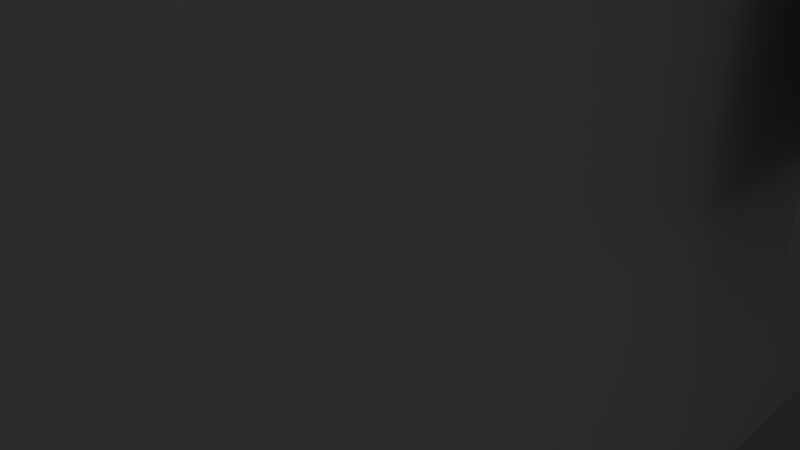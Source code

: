 # Source: nano_sasi.blend  (saved by Blender 2.65.0; exported with 4.5.12 LTS)
import bpy
from mathutils import Matrix  # noqa: F401  (used for matrix-valued properties, if any)

bpy.ops.wm.read_factory_settings(use_empty=True)
scene = bpy.context.scene
scene.name = 'Scene'

# ---- collections
col_collection_1 = bpy.data.collections.new('Collection 1'); scene.collection.children.link(col_collection_1)

# ---- materials (node trees are filled in below, after node groups)
mat_material = bpy.data.materials.new('Material')
mat_material.alpha_threshold = 0.0
mat_material.use_transparent_shadow = False
mat_material.roughness = 0.5
mat_material.line_color = (0.0, 0.0, 0.0, 1.0)

# ---- material node trees

# ---- world
world_world = bpy.data.worlds.new('World'); scene.world = world_world
world_world.color = (0.05088, 0.05088, 0.05088)
world_world.use_sun_shadow = False
world_world.sun_shadow_jitter_overblur = 0.0
world_world.cycles.sampling_method = 'MANUAL'
world_world.cycles.sample_map_resolution = 256

# ---- cameras
cam_camera = bpy.data.cameras.new('Camera')
cam_camera.clip_end = 100.0
cam_camera.lens = 35.0
cam_camera.sensor_width = 32.0
cam_camera.sensor_height = 18.0
cam_camera.ortho_scale = 7.314
cam_camera.dof.focus_distance = 0.0
cam_camera.dof.aperture_fstop = 128.0

# ---- lights
light_lamp = bpy.data.lights.new('Lamp', 'POINT')
light_lamp.transmission_factor = 0.0
light_lamp.cutoff_distance = 30.0
light_lamp.energy = 100.0
light_lamp.shadow_buffer_clip_start = 1.001
light_lamp.shadow_soft_size = 0.1
light_lamp.shadow_maximum_resolution = 0.006
light_lamp.use_absolute_resolution = True
light_lamp.cycles.use_multiple_importance_sampling = False

# ---- meshes
me_cube_003 = bpy.data.meshes.new('Cube.003')
me_cube_003.from_pydata([(-1.0, -1.0, -1.0), (-1.0, 1.0, -1.0), (1.0, 1.0, -1.0), (1.0, -1.0, -1.0), (-1.0, -1.0, 1.0), (-1.0, 1.0, 1.0), (1.0, 1.0, 1.0), (1.0, -1.0, 1.0)], [], [(4, 5, 1, 0), (5, 6, 2, 1), (6, 7, 3, 2), (7, 4, 0, 3), (0, 1, 2, 3), (7, 6, 5, 4)])
me_cube_003.use_remesh_preserve_volume = False
me_cube_003.use_remesh_preserve_attributes = False
me_cube_003.use_mirror_vertex_groups = False
me_cube_003.update()
me_cube_002 = bpy.data.meshes.new('Cube.002')
me_cube_002.from_pydata([(-1.0, -1.0, -1.0), (-1.0, 1.0, -1.0), (1.0, 1.0, -1.0), (1.0, -1.0, -1.0), (-1.0, -1.0, 1.0), (-1.0, 1.0, 1.0), (1.0, 1.0, 1.0), (1.0, -1.0, 1.0)], [], [(4, 5, 1, 0), (5, 6, 2, 1), (6, 7, 3, 2), (7, 4, 0, 3), (0, 1, 2, 3), (7, 6, 5, 4)])
me_cube_002.use_remesh_preserve_volume = False
me_cube_002.use_remesh_preserve_attributes = False
me_cube_002.use_mirror_vertex_groups = False
me_cube_002.update()
me_cube_001 = bpy.data.meshes.new('Cube.001')
me_cube_001.from_pydata([(-1.0, -1.0, -1.0), (-1.0, 1.0, -1.0), (1.0, 1.0, -1.0), (1.0, -1.0, -1.0), (-1.0, -1.0, 1.0), (-1.0, 1.0, 1.0), (1.0, 1.0, 1.0), (1.0, -1.0, 1.0)], [], [(4, 5, 1, 0), (5, 6, 2, 1), (6, 7, 3, 2), (7, 4, 0, 3), (0, 1, 2, 3), (7, 6, 5, 4)])
me_cube_001.use_remesh_preserve_volume = False
me_cube_001.use_remesh_preserve_attributes = False
me_cube_001.use_mirror_vertex_groups = False
me_cube_001.update()
me_cylinder_002 = bpy.data.meshes.new('Cylinder.002')
me_cylinder_002.from_pydata([(0.0, 1.0, -1.0), (0.0, 1.0, 1.0), (0.1951, 0.9808, -1.0), (0.1951, 0.9808, 1.0), (0.3827, 0.9239, -1.0), (0.3827, 0.9239, 1.0), (0.5556, 0.8315, -1.0), (0.5556, 0.8315, 1.0), (0.7071, 0.7071, -1.0), (0.7071, 0.7071, 1.0), (0.8315, 0.5556, -1.0), (0.8315, 0.5556, 1.0), (0.9239, 0.3827, -1.0), (0.9239, 0.3827, 1.0), (0.9808, 0.1951, -1.0), (0.9808, 0.1951, 1.0), (1.0, 7.55e-08, -1.0), (1.0, 7.55e-08, 1.0), (0.9808, -0.1951, -1.0), (0.9808, -0.1951, 1.0), (0.9239, -0.3827, -1.0), (0.9239, -0.3827, 1.0), (0.8315, -0.5556, -1.0), (0.8315, -0.5556, 1.0), (0.7071, -0.7071, -1.0), (0.7071, -0.7071, 1.0), (0.5556, -0.8315, -1.0), (0.5556, -0.8315, 1.0), (0.3827, -0.9239, -1.0), (0.3827, -0.9239, 1.0), (0.1951, -0.9808, -1.0), (0.1951, -0.9808, 1.0), (-3.258e-07, -1.0, -1.0), (-3.258e-07, -1.0, 1.0), (-0.1951, -0.9808, -1.0), (-0.1951, -0.9808, 1.0), (-0.3827, -0.9239, -1.0), (-0.3827, -0.9239, 1.0), (-0.5556, -0.8315, -1.0), (-0.5556, -0.8315, 1.0), (-0.7071, -0.7071, -1.0), (-0.7071, -0.7071, 1.0), (-0.8315, -0.5556, -1.0), (-0.8315, -0.5556, 1.0), (-0.9239, -0.3827, -1.0), (-0.9239, -0.3827, 1.0), (-0.9808, -0.1951, -1.0), (-0.9808, -0.1951, 1.0), (-1.0, 9.656e-07, -1.0), (-1.0, 9.656e-07, 1.0), (-0.9808, 0.1951, -1.0), (-0.9808, 0.1951, 1.0), (-0.9239, 0.3827, -1.0), (-0.9239, 0.3827, 1.0), (-0.8315, 0.5556, -1.0), (-0.8315, 0.5556, 1.0), (-0.7071, 0.7071, -1.0), (-0.7071, 0.7071, 1.0), (-0.5556, 0.8315, -1.0), (-0.5556, 0.8315, 1.0), (-0.3827, 0.9239, -1.0), (-0.3827, 0.9239, 1.0), (-0.1951, 0.9808, -1.0), (-0.1951, 0.9808, 1.0)], [], [(0, 1, 3, 2), (2, 3, 5, 4), (4, 5, 7, 6), (6, 7, 9, 8), (8, 9, 11, 10), (10, 11, 13, 12), (12, 13, 15, 14), (14, 15, 17, 16), (16, 17, 19, 18), (18, 19, 21, 20), (20, 21, 23, 22), (22, 23, 25, 24), (24, 25, 27, 26), (26, 27, 29, 28), (28, 29, 31, 30), (30, 31, 33, 32), (32, 33, 35, 34), (34, 35, 37, 36), (36, 37, 39, 38), (38, 39, 41, 40), (40, 41, 43, 42), (42, 43, 45, 44), (44, 45, 47, 46), (46, 47, 49, 48), (48, 49, 51, 50), (50, 51, 53, 52), (52, 53, 55, 54), (54, 55, 57, 56), (56, 57, 59, 58), (58, 59, 61, 60), (3, 1, 63, 61, 59, 57, 55, 53, 51, 49, 47, 45, 43, 41, 39, 37, 35, 33, 31, 29, 27, 25, 23, 21, 19, 17, 15, 13, 11, 9, 7, 5), (62, 63, 1, 0), (60, 61, 63, 62), (0, 2, 4, 6, 8, 10, 12, 14, 16, 18, 20, 22, 24, 26, 28, 30, 32, 34, 36, 38, 40, 42, 44, 46, 48, 50, 52, 54, 56, 58, 60, 62)])
me_cylinder_002.use_remesh_preserve_volume = False
me_cylinder_002.use_remesh_preserve_attributes = False
me_cylinder_002.use_mirror_vertex_groups = False
me_cylinder_002.update()
me_cylinder_001 = bpy.data.meshes.new('Cylinder.001')
me_cylinder_001.from_pydata([(0.0, 1.0, -1.0), (0.0, 1.0, 1.0), (0.1951, 0.9808, -1.0), (0.1951, 0.9808, 1.0), (0.3827, 0.9239, -1.0), (0.3827, 0.9239, 1.0), (0.5556, 0.8315, -1.0), (0.5556, 0.8315, 1.0), (0.7071, 0.7071, -1.0), (0.7071, 0.7071, 1.0), (0.8315, 0.5556, -1.0), (0.8315, 0.5556, 1.0), (0.9239, 0.3827, -1.0), (0.9239, 0.3827, 1.0), (0.9808, 0.1951, -1.0), (0.9808, 0.1951, 1.0), (1.0, 7.55e-08, -1.0), (1.0, 7.55e-08, 1.0), (0.9808, -0.1951, -1.0), (0.9808, -0.1951, 1.0), (0.9239, -0.3827, -1.0), (0.9239, -0.3827, 1.0), (0.8315, -0.5556, -1.0), (0.8315, -0.5556, 1.0), (0.7071, -0.7071, -1.0), (0.7071, -0.7071, 1.0), (0.5556, -0.8315, -1.0), (0.5556, -0.8315, 1.0), (0.3827, -0.9239, -1.0), (0.3827, -0.9239, 1.0), (0.1951, -0.9808, -1.0), (0.1951, -0.9808, 1.0), (-3.258e-07, -1.0, -1.0), (-3.258e-07, -1.0, 1.0), (-0.1951, -0.9808, -1.0), (-0.1951, -0.9808, 1.0), (-0.3827, -0.9239, -1.0), (-0.3827, -0.9239, 1.0), (-0.5556, -0.8315, -1.0), (-0.5556, -0.8315, 1.0), (-0.7071, -0.7071, -1.0), (-0.7071, -0.7071, 1.0), (-0.8315, -0.5556, -1.0), (-0.8315, -0.5556, 1.0), (-0.9239, -0.3827, -1.0), (-0.9239, -0.3827, 1.0), (-0.9808, -0.1951, -1.0), (-0.9808, -0.1951, 1.0), (-1.0, 9.656e-07, -1.0), (-1.0, 9.656e-07, 1.0), (-0.9808, 0.1951, -1.0), (-0.9808, 0.1951, 1.0), (-0.9239, 0.3827, -1.0), (-0.9239, 0.3827, 1.0), (-0.8315, 0.5556, -1.0), (-0.8315, 0.5556, 1.0), (-0.7071, 0.7071, -1.0), (-0.7071, 0.7071, 1.0), (-0.5556, 0.8315, -1.0), (-0.5556, 0.8315, 1.0), (-0.3827, 0.9239, -1.0), (-0.3827, 0.9239, 1.0), (-0.1951, 0.9808, -1.0), (-0.1951, 0.9808, 1.0)], [], [(0, 1, 3, 2), (2, 3, 5, 4), (4, 5, 7, 6), (6, 7, 9, 8), (8, 9, 11, 10), (10, 11, 13, 12), (12, 13, 15, 14), (14, 15, 17, 16), (16, 17, 19, 18), (18, 19, 21, 20), (20, 21, 23, 22), (22, 23, 25, 24), (24, 25, 27, 26), (26, 27, 29, 28), (28, 29, 31, 30), (30, 31, 33, 32), (32, 33, 35, 34), (34, 35, 37, 36), (36, 37, 39, 38), (38, 39, 41, 40), (40, 41, 43, 42), (42, 43, 45, 44), (44, 45, 47, 46), (46, 47, 49, 48), (48, 49, 51, 50), (50, 51, 53, 52), (52, 53, 55, 54), (54, 55, 57, 56), (56, 57, 59, 58), (58, 59, 61, 60), (3, 1, 63, 61, 59, 57, 55, 53, 51, 49, 47, 45, 43, 41, 39, 37, 35, 33, 31, 29, 27, 25, 23, 21, 19, 17, 15, 13, 11, 9, 7, 5), (62, 63, 1, 0), (60, 61, 63, 62), (0, 2, 4, 6, 8, 10, 12, 14, 16, 18, 20, 22, 24, 26, 28, 30, 32, 34, 36, 38, 40, 42, 44, 46, 48, 50, 52, 54, 56, 58, 60, 62)])
me_cylinder_001.use_remesh_preserve_volume = False
me_cylinder_001.use_remesh_preserve_attributes = False
me_cylinder_001.use_mirror_vertex_groups = False
me_cylinder_001.update()
me_cylinder = bpy.data.meshes.new('Cylinder')
me_cylinder.from_pydata([(0.0, 1.0, -1.0), (0.0, 1.0, 1.0), (0.1951, 0.9808, -1.0), (0.1951, 0.9808, 1.0), (0.3827, 0.9239, -1.0), (0.3827, 0.9239, 1.0), (0.5556, 0.8315, -1.0), (0.5556, 0.8315, 1.0), (0.7071, 0.7071, -1.0), (0.7071, 0.7071, 1.0), (0.8315, 0.5556, -1.0), (0.8315, 0.5556, 1.0), (0.9239, 0.3827, -1.0), (0.9239, 0.3827, 1.0), (0.9808, 0.1951, -1.0), (0.9808, 0.1951, 1.0), (1.0, 7.55e-08, -1.0), (1.0, 7.55e-08, 1.0), (0.9808, -0.1951, -1.0), (0.9808, -0.1951, 1.0), (0.9239, -0.3827, -1.0), (0.9239, -0.3827, 1.0), (0.8315, -0.5556, -1.0), (0.8315, -0.5556, 1.0), (0.7071, -0.7071, -1.0), (0.7071, -0.7071, 1.0), (0.5556, -0.8315, -1.0), (0.5556, -0.8315, 1.0), (0.3827, -0.9239, -1.0), (0.3827, -0.9239, 1.0), (0.1951, -0.9808, -1.0), (0.1951, -0.9808, 1.0), (-3.258e-07, -1.0, -1.0), (-3.258e-07, -1.0, 1.0), (-0.1951, -0.9808, -1.0), (-0.1951, -0.9808, 1.0), (-0.3827, -0.9239, -1.0), (-0.3827, -0.9239, 1.0), (-0.5556, -0.8315, -1.0), (-0.5556, -0.8315, 1.0), (-0.7071, -0.7071, -1.0), (-0.7071, -0.7071, 1.0), (-0.8315, -0.5556, -1.0), (-0.8315, -0.5556, 1.0), (-0.9239, -0.3827, -1.0), (-0.9239, -0.3827, 1.0), (-0.9808, -0.1951, -1.0), (-0.9808, -0.1951, 1.0), (-1.0, 9.656e-07, -1.0), (-1.0, 9.656e-07, 1.0), (-0.9808, 0.1951, -1.0), (-0.9808, 0.1951, 1.0), (-0.9239, 0.3827, -1.0), (-0.9239, 0.3827, 1.0), (-0.8315, 0.5556, -1.0), (-0.8315, 0.5556, 1.0), (-0.7071, 0.7071, -1.0), (-0.7071, 0.7071, 1.0), (-0.5556, 0.8315, -1.0), (-0.5556, 0.8315, 1.0), (-0.3827, 0.9239, -1.0), (-0.3827, 0.9239, 1.0), (-0.1951, 0.9808, -1.0), (-0.1951, 0.9808, 1.0)], [], [(0, 1, 3, 2), (2, 3, 5, 4), (4, 5, 7, 6), (6, 7, 9, 8), (8, 9, 11, 10), (10, 11, 13, 12), (12, 13, 15, 14), (14, 15, 17, 16), (16, 17, 19, 18), (18, 19, 21, 20), (20, 21, 23, 22), (22, 23, 25, 24), (24, 25, 27, 26), (26, 27, 29, 28), (28, 29, 31, 30), (30, 31, 33, 32), (32, 33, 35, 34), (34, 35, 37, 36), (36, 37, 39, 38), (38, 39, 41, 40), (40, 41, 43, 42), (42, 43, 45, 44), (44, 45, 47, 46), (46, 47, 49, 48), (48, 49, 51, 50), (50, 51, 53, 52), (52, 53, 55, 54), (54, 55, 57, 56), (56, 57, 59, 58), (58, 59, 61, 60), (3, 1, 63, 61, 59, 57, 55, 53, 51, 49, 47, 45, 43, 41, 39, 37, 35, 33, 31, 29, 27, 25, 23, 21, 19, 17, 15, 13, 11, 9, 7, 5), (62, 63, 1, 0), (60, 61, 63, 62), (0, 2, 4, 6, 8, 10, 12, 14, 16, 18, 20, 22, 24, 26, 28, 30, 32, 34, 36, 38, 40, 42, 44, 46, 48, 50, 52, 54, 56, 58, 60, 62)])
me_cylinder.use_remesh_preserve_volume = False
me_cylinder.use_remesh_preserve_attributes = False
me_cylinder.use_mirror_vertex_groups = False
me_cylinder.update()
me_cube = bpy.data.meshes.new('Cube')
me_cube.from_pydata([(0.8696, 0.25, -1.0), (1.0, 1.0, -1.0), (1.0, -1.0, -1.0), (0.8696, -0.25, -1.0), (0.8696, -0.25, -0.9), (0.8696, 0.25, -0.9), (-1.0, 1.0, -1.0), (0.4348, 0.25, -1.0), (1.0, 0.9, -0.9), (1.0, 0.9, -0.9), (-1.0, -1.0, -1.0), (0.4348, -0.25, -1.0), (1.0, -0.9, -0.9), (0.4348, 0.25, -0.9), (0.4348, -0.25, -0.9), (-0.3716, 1.0, -0.7373), (-0.3478, 1.0, -0.74), (-0.913, 0.9, -0.9), (-0.913, -0.9, -0.9), (1.0, 0.9, -0.1), (-0.3241, -1.0, -0.7373), (-0.3478, -1.0, -0.74), (-1.0, 1.0, 1.0), (-1.0, -1.0, 1.0), (-0.3241, 1.0, -0.7373), (-0.3944, 1.0, -0.7293), (-0.3716, 0.9, -0.7373), (-0.3478, 0.9, -0.74), (-0.3241, 0.9, -0.7373), (-0.913, 0.9, 0.1), (-0.913, -0.9, 0.1), (1.0, -0.9, -0.1), (1.0, 1.0, 1.0), (1.0, 0.9, 0.1), (0.4783, 0.9, -0.1), (0.4783, 0.9, 0.1), (-0.3716, -1.0, -0.7373), (-0.3012, -1.0, -0.7293), (-0.3478, -0.9, -0.74), (-0.3241, -0.9, -0.7373), (-0.3716, -0.9, -0.7373), (-0.7628, -1.0, 0.3852), (-0.7776, -1.0, 0.4415), (0.5217, 0.25, 1.0), (-0.7776, 1.0, 0.5585), (-0.7826, 1.0, 0.5), (-0.3012, 1.0, -0.7293), (-0.4155, 1.0, -0.7164), (-0.3944, 0.9, -0.7293), (-0.3012, 0.9, -0.7293), (-0.4672, 0.9, -0.6273), (-0.4696, 0.9, -0.6), (0.4783, 0.1727, 0.1), (0.4783, -0.9, 0.1), (-0.4672, -0.9, -0.6273), (-0.4696, -0.9, -0.6), (1.0, -0.9, 0.1), (1.0, -1.0, 1.0), (0.4783, -0.9, -0.1), (0.3714, 1.0, 0.6148), (0.3863, 1.0, 0.5585), (1.0, 0.9, 0.9), (-0.3944, -1.0, -0.7293), (-0.3012, -0.9, -0.7293), (-0.2802, -1.0, -0.7164), (-0.3944, -0.9, -0.7293), (-0.7826, -1.0, 0.5), (-0.7386, -1.0, 0.3333), (-0.7628, 1.0, 0.3852), (-0.7776, 1.0, 0.4415), (-0.4219, 1.0, 0.7772), (-0.4708, 1.0, 0.7942), (0.5217, -0.25, 1.0), (0.8696, 0.25, 1.0), (-0.7628, 1.0, 0.6148), (-0.7776, -1.0, 0.5585), (-0.2802, 1.0, -0.7164), (-0.4339, 1.0, -0.699), (-0.4155, 0.9, -0.7164), (-0.2802, 0.9, -0.7164), (-0.4672, 0.9, -0.5727), (-0.4603, 0.9, -0.6536), (-0.4672, 1.0, -0.6273), (-0.4696, 1.0, -0.6), (0.4783, -0.9, 0.9), (0.4783, 0.9, 0.9), (-0.4672, -0.9, -0.5727), (-0.4696, -1.0, -0.6), (-0.4672, -1.0, -0.6273), (-0.4603, -0.9, -0.6536), (0.3714, -1.0, 0.6148), (0.3863, -1.0, 0.5585), (1.0, -0.9, 0.9), (0.3555, 1.0, 0.6492), (0.3913, 1.0, 0.5), (1.0, -0.9, 0.9), (-0.3241, 0.9, -0.4627), (-0.3012, 0.9, -0.4707), (-0.4155, -1.0, -0.7164), (-0.2802, -0.9, -0.7164), (-0.2617, -1.0, -0.699), (-0.4155, -0.9, -0.7164), (-0.7062, -1.0, 0.2879), (-0.7386, 1.0, 0.3333), (-0.5217, 1.0, 0.8), (-0.3768, 1.0, 0.7494), (-0.4708, -1.0, 0.7942), (-0.4219, -1.0, 0.7772), (0.8696, -0.25, 1.0), (0.5217, 0.25, 0.9), (0.5217, -0.25, 0.9), (0.8696, 0.25, 0.9), (-0.7386, 1.0, 0.6667), (-0.7628, -1.0, 0.6148), (-0.2617, 1.0, -0.699), (-0.449, 1.0, -0.6778), (-0.4339, 0.9, -0.699), (-0.2617, 0.9, -0.699), (-0.4603, 0.9, -0.5464), (-0.4672, 1.0, -0.5727), (-0.449, 0.9, -0.6778), (-0.4603, 1.0, -0.6536), (-0.5726, 1.0, 0.2058), (-0.4603, -0.9, -0.5464), (-0.4672, -1.0, -0.5727), (-0.4603, -1.0, -0.6536), (-0.449, -0.9, -0.6778), (0.3913, -1.0, 0.5), (0.3555, -1.0, 0.6492), (-0.2802, -0.9, -0.4836), (-0.3012, -0.9, -0.4707), (0.3526, -1.0, 0.6553), (0.3526, 1.0, 0.6553), (0.3863, 1.0, 0.4415), (0.8696, -0.25, 0.9), (-0.2802, 0.9, -0.4836), (-0.3478, 0.9, -0.46), (-0.3012, 1.0, -0.4707), (-0.3241, 1.0, -0.4627), (-0.4339, -1.0, -0.699), (-0.2617, -0.9, -0.699), (-0.2466, -1.0, -0.6778), (-0.4339, -0.9, -0.699), (-0.6667, -1.0, 0.2506), (-0.7062, 1.0, 0.2879), (-0.5726, 1.0, 0.7942), (-0.5217, -1.0, 0.8), (-0.3373, 1.0, 0.7121), (-0.3768, -1.0, 0.7494), (-0.5726, -1.0, 0.7942), (-0.7062, 1.0, 0.7121), (-0.7386, -1.0, 0.6667), (-0.2466, 1.0, -0.6778), (-0.2466, 0.9, -0.6778), (-0.449, 0.9, -0.5222), (-0.4603, 1.0, -0.5464), (-0.5217, 1.0, 0.2), (-0.6216, 1.0, 0.2228), (-0.449, -0.9, -0.5222), (-0.4603, -1.0, -0.5464), (-0.5217, -1.0, 0.2), (-0.449, -1.0, -0.6778), (0.3863, -1.0, 0.4415), (-0.3241, -0.9, -0.4627), (-0.2617, -0.9, -0.501), (-0.2802, -1.0, -0.4836), (-0.3012, -1.0, -0.4707), (0.3474, -1.0, 0.6666), (0.3474, 1.0, 0.6666), (0.3714, 1.0, 0.3852), (-0.2617, 0.9, -0.501), (-0.2802, 1.0, -0.4836), (-0.3716, 0.9, -0.4627), (-0.3478, 1.0, -0.46), (-0.2466, -0.9, -0.6778), (-0.2354, -1.0, -0.6536), (-0.6216, -1.0, 0.2228), (-0.6667, 1.0, 0.2506), (-0.6216, 1.0, 0.7772), (0.07954, 1.0, 0.7942), (-0.3373, -1.0, 0.7121), (-0.6216, -1.0, 0.7772), (-0.6667, 1.0, 0.7494), (-0.7062, -1.0, 0.7121), (-0.2354, 1.0, -0.6536), (-0.2354, 0.9, -0.6536), (-0.4339, 0.9, -0.501), (-0.449, 1.0, -0.5222), (-0.5726, -1.0, 0.2058), (-0.4339, -0.9, -0.501), (-0.449, -1.0, -0.5222), (0.3714, -1.0, 0.3852), (-0.3478, -0.9, -0.46), (-0.3241, -1.0, -0.4627), (-0.2466, -0.9, -0.5222), (-0.2617, -1.0, -0.501), (0.3473, 1.0, 0.6667), (0.3473, 1.0, 0.3333), (-0.2466, 0.9, -0.5222), (-0.2617, 1.0, -0.501), (-0.3944, 0.9, -0.4707), (-0.3716, 1.0, -0.4627), (-0.2354, -0.9, -0.6536), (-0.2284, -1.0, -0.6273), (0.0306, 1.0, 0.7772), (0.1304, 1.0, 0.8), (-0.3048, 1.0, 0.6667), (-0.3048, -1.0, 0.6667), (-0.6667, -1.0, 0.7494), (-0.2284, 1.0, -0.6273), (-0.2284, 0.9, -0.6273), (-0.4155, 0.9, -0.4836), (-0.4339, 1.0, -0.501), (-0.4708, -1.0, 0.2058), (-0.4708, 1.0, 0.2058), (-0.4155, -0.9, -0.4836), (-0.4339, -1.0, -0.501), (0.3473, -1.0, 0.3333), (0.3473, -1.0, 0.6667), (-0.3716, -0.9, -0.4627), (-0.3478, -1.0, -0.46), (-0.2354, -0.9, -0.5464), (-0.2466, -1.0, -0.5222), (0.3367, 1.0, 0.6816), (0.3149, 1.0, 0.2879), (-0.2354, 0.9, -0.5464), (-0.2466, 1.0, -0.5222), (-0.3944, 1.0, -0.4707), (-0.2284, -0.9, -0.6273), (-0.2261, -1.0, -0.6), (0.07954, -1.0, 0.7942), (0.0306, -1.0, 0.7772), (-0.0145, 1.0, 0.7494), (0.1813, 1.0, 0.7942), (0.1304, -1.0, 0.8), (-0.02699, 1.0, 0.7376), (-0.2807, 1.0, 0.6148), (-0.2807, -1.0, 0.6148), (-0.02699, -1.0, 0.7376), (-0.0145, -1.0, 0.7494), (-0.2261, 1.0, -0.6), (-0.2261, 0.9, -0.6), (-0.4155, 1.0, -0.4836), (-0.4219, -1.0, 0.2228), (-0.4219, 1.0, 0.2228), (-0.3944, -0.9, -0.4707), (-0.4155, -1.0, -0.4836), (0.3149, -1.0, 0.2879), (0.3367, -1.0, 0.6816), (-0.3716, -1.0, -0.4627), (-0.2284, -0.9, -0.5727), (-0.2354, -1.0, -0.5464), (0.3227, -1.0, 0.7012), (0.3227, 1.0, 0.7012), (0.2754, 1.0, 0.2506), (-0.2284, 0.9, -0.5727), (-0.2354, 1.0, -0.5464), (-0.2261, -0.9, -0.6), (-0.2284, -1.0, -0.5727), (0.1869, 1.0, 0.7923), (0.1813, -1.0, 0.7942), (-0.05403, 1.0, 0.7121), (-0.08051, 1.0, 0.675), (-0.2659, 1.0, 0.5585), (-0.2659, -1.0, 0.5585), (-0.05403, -1.0, 0.7121), (-0.08051, -1.0, 0.675), (-0.2284, 1.0, -0.5727), (-0.3768, -1.0, 0.2506), (-0.3768, 1.0, 0.2506), (-0.3944, -1.0, -0.4707), (0.2754, -1.0, 0.2506), (0.3149, -1.0, 0.7121), (0.3149, 1.0, 0.7121), (0.2303, 1.0, 0.2228), (0.2303, 1.0, 0.7772), (-0.08647, 1.0, 0.6667), (-0.1106, 1.0, 0.6148), (-0.1112, 1.0, 0.6125), (-0.2609, 1.0, 0.5), (-0.2609, -1.0, 0.5), (-0.1106, -1.0, 0.6148), (-0.1112, -1.0, 0.6125), (-0.08647, -1.0, 0.6667), (-0.3373, 1.0, 0.2879), (-0.3373, -1.0, 0.2879), (0.2303, -1.0, 0.2228), (0.1304, -1.0, 0.2), (0.07954, -1.0, 0.2058), (0.3028, 1.0, 0.7235), (0.1813, 1.0, 0.2058), (0.2397, 1.0, 0.7713), (0.1869, -1.0, 0.7923), (-0.1254, 1.0, 0.5585), (-0.1258, 1.0, 0.5535), (-0.2659, 1.0, 0.4415), (-0.2659, -1.0, 0.4415), (-0.1258, -1.0, 0.5535), (-0.1254, -1.0, 0.5585), (-0.3048, -1.0, 0.3333), (-0.3048, 1.0, 0.3333), (-0.116, 1.0, 0.4057), (-0.1129, 1.0, 0.3942), (-0.1129, -1.0, 0.3942), (-0.116, -1.0, 0.4057), (-0.05403, 1.0, 0.2879), (-0.0145, 1.0, 0.2506), (0.1813, -1.0, 0.2058), (0.3028, -1.0, 0.7235), (0.0306, -1.0, 0.2228), (0.07954, 1.0, 0.2058), (0.1304, 1.0, 0.2), (0.277, 1.0, 0.7479), (0.2754, 1.0, 0.7494), (0.2303, -1.0, 0.7772), (-0.1303, 1.0, 0.5013), (-0.2807, 1.0, 0.3852), (-0.2807, -1.0, 0.3852), (-0.1303, -1.0, 0.5013), (-0.1216, 1.0, 0.427), (-0.1216, -1.0, 0.427), (-0.1106, 1.0, 0.3852), (-0.1106, -1.0, 0.3852), (0.0306, 1.0, 0.2228), (-0.08647, 1.0, 0.3333), (-0.05403, -1.0, 0.2879), (-0.0145, -1.0, 0.2506), (0.277, -1.0, 0.7479), (0.2397, -1.0, 0.7713), (-0.1304, 1.0, 0.5), (-0.1269, 1.0, 0.459), (-0.1269, -1.0, 0.459), (-0.1304, -1.0, 0.5), (-0.1254, 1.0, 0.4415), (-0.1254, -1.0, 0.4415), (-0.08647, -1.0, 0.3333), (0.2754, -1.0, 0.7494)], [], [(0, 1, 2, 3), (0, 7, 6, 1), (3, 2, 10, 11), (11, 10, 6, 7), (43, 73, 32), (57, 32, 73, 108), (23, 72, 43), (22, 23, 43, 32), (108, 72, 23, 57), (19, 1, 32, 33), (19, 9, 1), (8, 2, 1, 9), (57, 92, 95), (61, 32, 57, 95), (61, 33, 32), (2, 31, 56, 57), (2, 12, 31), (2, 8, 12), (92, 57, 56), (317, 299, 320, 334), (334, 331, 317), (57, 218, 167), (57, 248, 218), (318, 296, 332), (296, 317, 331, 332), (57, 252, 248), (280, 296, 318, 297), (57, 308, 272), (272, 252, 57), (264, 280, 297, 298), (298, 282, 264), (57, 327, 308), (237, 281, 283), (283, 266, 237), (264, 282, 281, 237), (57, 336, 327), (57, 328, 336), (57, 314, 328), (57, 292, 314), (238, 207, 265), (237, 266, 265, 207), (57, 230, 234), (57, 180, 230), (180, 231, 230), (234, 260, 57), (260, 292, 57), (180, 239, 231), (180, 207, 238, 239), (57, 148, 180), (57, 107, 148), (57, 106, 107), (57, 146, 106), (57, 23, 149, 146), (299, 285, 304, 320), (131, 57, 167), (23, 181, 149), (23, 208, 181), (23, 183, 208), (23, 151, 183), (23, 113, 151), (23, 75, 113), (23, 66, 75), (23, 42, 66), (23, 10, 41, 42), (285, 268, 303, 304), (128, 57, 131), (10, 67, 41), (10, 102, 67), (10, 143, 102), (10, 176, 143), (326, 325, 268), (268, 309, 326), (268, 288, 309), (268, 2, 287, 288), (325, 335, 268), (2, 307, 287), (2, 286, 307), (2, 271, 286), (2, 247, 271), (2, 217, 247), (2, 191, 217), (2, 162, 191), (2, 127, 162), (2, 91, 127), (2, 57, 90, 91), (322, 303, 268), (335, 322, 268), (57, 128, 90), (243, 2, 268), (213, 2, 243), (10, 188, 176), (2, 141, 100), (2, 175, 141), (2, 203, 175), (2, 229, 203), (2, 258, 229), (2, 251, 258), (2, 222, 251), (2, 195, 222), (2, 165, 195), (2, 160, 166, 165), (64, 2, 100), (160, 193, 166), (160, 220, 193), (160, 249, 220), (160, 270, 249), (160, 246, 270), (160, 216, 246), (160, 190, 216), (160, 159, 190), (160, 124, 159), (160, 10, 87, 124), (37, 2, 64), (10, 88, 87), (10, 125, 88), (10, 161, 125), (10, 139, 161), (10, 98, 139), (10, 62, 98), (20, 2, 37), (10, 36, 62), (10, 2, 20, 21), (10, 21, 36), (160, 188, 10), (160, 2, 213), (10, 23, 22, 6), (68, 103, 6), (6, 69, 68), (6, 45, 69), (6, 22, 44, 45), (103, 144, 6), (22, 74, 44), (22, 112, 74), (22, 150, 112), (22, 182, 150), (22, 178, 182), (22, 145, 178), (22, 104, 145), (22, 71, 104), (22, 32, 70, 71), (144, 177, 6), (32, 105, 70), (32, 147, 105), (179, 204, 147), (147, 32, 179), (32, 205, 179), (32, 233, 205), (32, 259, 233), (204, 232, 147), (235, 206, 147, 232), (206, 235, 261), (236, 206, 261, 262), (32, 291, 275), (275, 259, 32), (236, 276, 277), (236, 262, 276), (263, 236, 277, 278), (32, 312, 313), (313, 291, 32), (294, 279, 263, 293), (263, 278, 293), (32, 289, 312), (315, 295, 279, 294), (32, 273, 289), (32, 253, 273), (295, 315, 329), (330, 316, 295, 329), (32, 223, 253), (319, 300, 316, 333), (316, 330, 333), (32, 168, 196), (196, 223, 32), (301, 284, 300, 319), (32, 132, 168), (302, 269, 284, 301), (32, 93, 132), (1, 133, 94), (1, 169, 133), (1, 197, 169), (1, 224, 197), (1, 254, 224), (1, 274, 254), (1, 290, 274), (1, 311, 290), (1, 310, 311), (1, 323, 310), (1, 306, 323), (1, 269, 305, 306), (94, 60, 1), (269, 324, 305), (59, 32, 1, 60), (269, 302, 321), (269, 321, 324), (59, 93, 32), (1, 244, 269), (177, 157, 6), (1, 214, 244), (157, 122, 6), (242, 212, 156), (156, 227, 242), (156, 201, 227), (156, 173, 201), (156, 138, 173), (156, 137, 138), (156, 171, 137), (156, 199, 171), (156, 226, 199), (156, 1, 256, 226), (212, 187, 156), (1, 267, 256), (1, 240, 267), (1, 209, 240), (1, 184, 209), (1, 152, 184), (1, 114, 152), (1, 76, 114), (1, 46, 76), (1, 24, 46), (1, 16, 24), (1, 6, 15, 16), (187, 155, 156), (6, 25, 15), (6, 47, 25), (6, 77, 47), (6, 115, 77), (6, 121, 115), (155, 119, 156), (6, 82, 121), (122, 83, 82, 6), (122, 156, 119, 83), (1, 156, 214), (71, 106, 146, 104), (70, 107, 106, 71), (105, 148, 107, 70), (147, 180, 148, 105), (206, 207, 180, 147), (236, 237, 207, 206), (263, 264, 237, 236), (279, 280, 264, 263), (295, 296, 280, 279), (316, 317, 296, 295), (299, 317, 316, 300), (284, 285, 299, 300), (284, 269, 268, 285), (269, 244, 243, 268), (244, 214, 213, 243), (214, 156, 160, 213), (156, 122, 188, 160), (122, 157, 176, 188), (157, 177, 143, 176), (177, 144, 102, 143), (144, 103, 67, 102), (103, 68, 41, 67), (68, 69, 42, 41), (69, 45, 66, 42), (45, 44, 75, 66), (44, 74, 113, 75), (74, 112, 151, 113), (150, 183, 151, 112), (182, 208, 183, 150), (178, 181, 208, 182), (149, 145, 104, 146), (145, 149, 181, 178), (234, 205, 233, 260), (259, 275, 292, 260), (260, 233, 259), (275, 314, 292), (291, 313, 328, 314), (314, 275, 291), (313, 336, 328), (327, 336, 313, 312), (312, 289, 308, 327), (272, 308, 289, 273), (253, 223, 252, 272), (223, 196, 248, 252), (272, 273, 253), (196, 218, 248), (132, 93, 131, 167), (167, 218, 168, 132), (218, 196, 168), (93, 59, 128, 131), (59, 90, 128), (60, 91, 90, 59), (91, 60, 94, 127), (133, 162, 127, 94), (169, 191, 162, 133), (217, 191, 169, 197), (224, 247, 217, 197), (247, 224, 254, 271), (271, 254, 274, 286), (286, 274, 290, 307), (290, 311, 287, 307), (287, 311, 310, 288), (310, 323, 309, 288), (309, 323, 306, 326), (326, 306, 305, 325), (305, 324, 335, 325), (324, 321, 322, 335), (301, 304, 303, 302), (301, 319, 320, 304), (303, 322, 321, 302), (319, 333, 334, 320), (330, 331, 334, 333), (330, 329, 332, 331), (315, 297, 318, 329), (294, 298, 297, 315), (318, 332, 329), (294, 293, 298), (278, 281, 282, 293), (278, 277, 281), (282, 298, 293), (277, 276, 283, 281), (276, 262, 266, 283), (262, 261, 265, 266), (235, 239, 238, 261), (235, 232, 239), (238, 265, 261), (204, 231, 239, 232), (234, 230, 179, 205), (204, 179, 230, 231), (136, 173, 138, 96), (220, 192, 163, 193), (96, 138, 137, 97), (130, 166, 193, 163), (97, 137, 171, 135), (166, 130, 129, 165), (135, 171, 199, 170), (165, 129, 164, 195), (226, 198, 170, 199), (194, 222, 195, 164), (256, 225, 198, 226), (221, 251, 222, 194), (267, 255, 225, 256), (250, 258, 251, 221), (240, 241, 255, 267), (257, 229, 258, 250), (209, 210, 241, 240), (228, 203, 229, 257), (184, 185, 210, 209), (202, 175, 203, 228), (152, 153, 185, 184), (174, 141, 175, 202), (114, 117, 153, 152), (140, 100, 141, 174), (79, 117, 114, 76), (100, 140, 99, 64), (49, 79, 76, 46), (64, 99, 63, 37), (28, 49, 46, 24), (37, 63, 39, 20), (27, 28, 24, 16), (20, 39, 38, 21), (21, 38, 40, 36), (26, 27, 16, 15), (36, 40, 65, 62), (48, 26, 15, 25), (98, 62, 65, 101), (78, 48, 25, 47), (98, 101, 142, 139), (116, 78, 47, 77), (161, 139, 142, 126), (77, 115, 120, 116), (125, 161, 126, 89), (115, 121, 81, 120), (88, 125, 89, 54), (121, 82, 50, 81), (87, 88, 54, 55), (82, 83, 51, 50), (83, 119, 80, 51), (124, 87, 55, 86), (119, 155, 118, 80), (124, 86, 123, 159), (155, 187, 154, 118), (190, 159, 123, 158), (187, 212, 186, 154), (216, 190, 158, 189), (186, 212, 242, 211), (216, 189, 215, 246), (211, 242, 227, 200), (246, 215, 245, 270), (173, 136, 172, 201), (192, 220, 249, 219), (200, 227, 201, 172), (270, 245, 219, 249), (30, 18, 17, 29), (78, 116, 17), (17, 48, 78), (17, 26, 48), (17, 27, 26), (17, 9, 28, 27), (116, 120, 17), (9, 49, 28), (9, 79, 49), (9, 117, 79), (9, 153, 117), (9, 185, 153), (9, 210, 185), (9, 241, 210), (9, 255, 241), (9, 225, 255), (9, 198, 225), (9, 170, 198), (9, 135, 170), (9, 97, 135), (9, 29, 96, 97), (120, 81, 17), (29, 136, 96), (29, 172, 136), (29, 200, 172), (29, 211, 200), (29, 186, 211), (29, 154, 186), (29, 118, 154), (29, 80, 118), (81, 50, 17), (29, 17, 50, 51), (19, 35, 34, 9), (34, 35, 29), (29, 9, 34), (19, 33, 35), (29, 51, 80), (30, 215, 189), (30, 245, 215), (30, 219, 245), (30, 192, 219), (30, 163, 192), (30, 130, 163), (30, 12, 129, 130), (189, 158, 30), (12, 164, 129), (12, 194, 164), (12, 221, 194), (12, 250, 221), (12, 257, 250), (12, 228, 257), (12, 202, 228), (12, 174, 202), (12, 140, 174), (12, 99, 140), (12, 63, 99), (12, 39, 63), (12, 38, 39), (12, 18, 40, 38), (158, 123, 30), (18, 65, 40), (18, 101, 65), (18, 142, 101), (18, 126, 142), (18, 89, 126), (123, 86, 30), (18, 54, 89), (30, 55, 54, 18), (53, 56, 58, 30), (12, 58, 56, 31), (58, 12, 30), (86, 55, 30), (8, 9, 17, 18), (13, 5, 8), (12, 8, 5, 4), (18, 14, 13), (12, 4, 14, 18), (8, 18, 13), (52, 29, 35), (30, 29, 52, 53), (52, 85, 84, 53), (52, 35, 85), (85, 35, 33, 61), (84, 95, 92, 53), (92, 56, 53), (111, 109, 85, 61), (110, 84, 85, 109), (95, 134, 111, 61), (84, 110, 134, 95), (13, 14, 11, 7), (7, 0, 5, 13), (0, 3, 4, 5), (3, 11, 14, 4), (72, 110, 109, 43), (111, 73, 43, 109), (134, 108, 73, 111), (108, 134, 110, 72)])
me_cube.materials.append(mat_material)
me_cube.use_remesh_preserve_volume = False
me_cube.use_remesh_preserve_attributes = False
me_cube.use_mirror_vertex_groups = False
me_cube.update()

# ---- objects
ob_cube_003 = bpy.data.objects.new('Cube.003', me_cube_003)
ob_cube_002 = bpy.data.objects.new('Cube.002', me_cube_002)
ob_cube_001 = bpy.data.objects.new('Cube.001', me_cube_001)
ob_cylinder_002 = bpy.data.objects.new('Cylinder.002', me_cylinder_002)
ob_cylinder_001 = bpy.data.objects.new('Cylinder.001', me_cylinder_001)
ob_cylinder = bpy.data.objects.new('Cylinder', me_cylinder)
ob_cube = bpy.data.objects.new('Cube', me_cube)
ob_lamp = bpy.data.objects.new('Lamp', light_lamp)
ob_camera = bpy.data.objects.new('Camera', cam_camera)

# ---- transforms, parenting, visibility, modifiers, constraints
ob_cube_003.location = (8.0, 0.0, 8.18)
ob_cube_003.scale = (2.0, 2.5, 5.0)
ob_cube_003.hide_viewport = True
ob_cube_003.lineart.crease_threshold = 0.0
ob_cube_002.location = (-16.78, 0.0, -5.977)
ob_cube_002.scale = (5.0, 9.0, 2.5)
ob_cube_002.hide_viewport = True
ob_cube_002.lineart.crease_threshold = 0.0
ob_cube_001.location = (1.0, 0.0, -4.0)
ob_cube_001.scale = (11.5, 9.0, 5.0)
ob_cube_001.hide_viewport = True
ob_cube_001.lineart.crease_threshold = 0.0
ob_cylinder_002.location = (-4.0, 0.0, -6.0)
ob_cylinder_002.rotation_euler = (1.571, 0.0, 0.0)
ob_cylinder_002.scale = (1.4, 1.4, 50.0)
ob_cylinder_002.hide_viewport = True
ob_cylinder_002.lineart.crease_threshold = 0.0
ob_cylinder_001.location = (1.5, 0.0, 5.0)
ob_cylinder_001.rotation_euler = (1.571, 0.0, 0.0)
ob_cylinder_001.scale = (3.0, 3.0, 50.0)
ob_cylinder_001.hide_viewport = True
ob_cylinder_001.lineart.crease_threshold = 0.0
ob_cylinder.location = (-6.0, 0.0, 5.0)
ob_cylinder.rotation_euler = (1.571, 0.0, 0.0)
ob_cylinder.scale = (3.0, 3.0, 50.0)
ob_cylinder.hide_viewport = True
ob_cylinder.lineart.crease_threshold = 0.0
ob_cube.location = (0.0, 0.0, 0.0)
ob_cube.scale = (11.5, 10.0, 10.0)
ob_cube.lock_rotations_4d = False
ob_cube.empty_display_type = 'ARROWS'
ob_cube.lineart.crease_threshold = 0.0
ob_lamp.location = (4.076, 1.005, 5.904)
ob_lamp.rotation_euler = (0.6503, 0.05522, 1.866)
ob_lamp.lock_rotations_4d = False
ob_lamp.empty_display_type = 'ARROWS'
ob_lamp.color = (0.0, 0.0, 0.0, 0.0)
ob_lamp.lineart.crease_threshold = 0.0
ob_camera.location = (7.481, -6.508, 5.344)
ob_camera.rotation_euler = (1.109, 0.01082, 0.8149)
ob_camera.lock_rotations_4d = False
ob_camera.empty_display_type = 'ARROWS'
ob_camera.color = (0.0, 0.0, 0.0, 0.0)
ob_camera.display_type = 'WIRE'
ob_camera.lineart.crease_threshold = 0.0

# ---- collection membership
col_collection_1.objects.link(ob_cube_003)
col_collection_1.objects.link(ob_cube_002)
col_collection_1.objects.link(ob_cube_001)
col_collection_1.objects.link(ob_cylinder_002)
col_collection_1.objects.link(ob_cylinder_001)
col_collection_1.objects.link(ob_cylinder)
col_collection_1.objects.link(ob_cube)
col_collection_1.objects.link(ob_lamp)
col_collection_1.objects.link(ob_camera)

# ---- scene / render settings (as saved in the file)
scene.camera = ob_camera
scene.frame_start = 1; scene.frame_end = 250; scene.frame_set(1)
scene.render.engine = 'BLENDER_EEVEE_NEXT'
scene.render.image_settings.color_mode = 'RGB'
scene.render.image_settings.compression = 90
scene.render.resolution_percentage = 50
scene.render.dither_intensity = 0.0
scene.render.bake_margin = 2
scene.render.bake_bias = 0.0
scene.cycles.use_denoising = False
scene.cycles.samples = 10
scene.cycles.sampling_pattern = 'TABULATED_SOBOL'
scene.cycles.light_sampling_threshold = 0.0
scene.cycles.use_adaptive_sampling = False
scene.cycles.use_light_tree = False
scene.cycles.blur_glossy = 0.0
scene.cycles.volume_bounces = 1
scene.cycles.pixel_filter_type = 'GAUSSIAN'
scene.cycles.sample_clamp_indirect = 0.0
scene.view_settings.view_transform = 'Standard'
bpy.context.view_layer.update()
